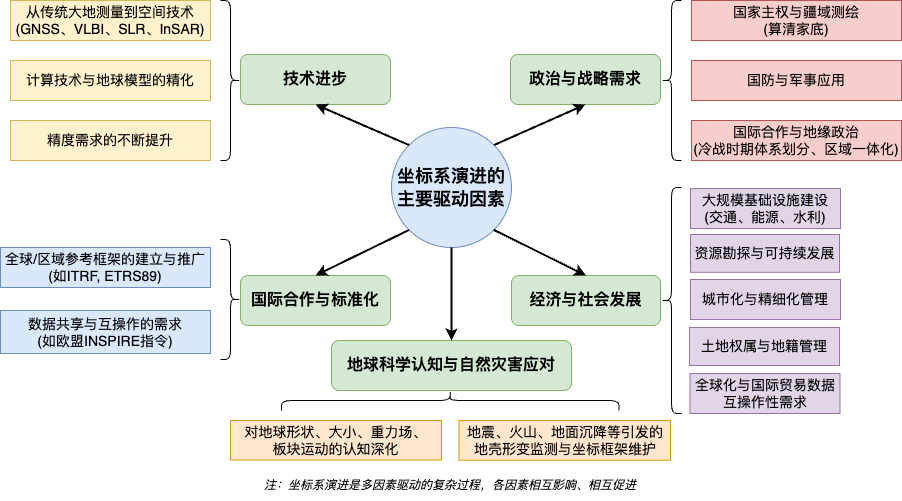

The diagram above was exported from draw.io. Its source (the exported page's mxGraphModel, read from the mxfile embedded in the PNG):
<mxGraphModel dx="1426" dy="893" grid="1" gridSize="10" guides="1" tooltips="1" connect="1" arrows="1" fold="1" page="1" pageScale="1" pageWidth="1169" pageHeight="827" math="0" shadow="0">
  <root>
    <mxCell id="0" />
    <mxCell id="1" parent="0" />
    <mxCell id="center_circle" value="&lt;span style=&quot;font-size: 18px;&quot;&gt;坐标系演进的主要驱动因素&lt;/span&gt;" style="ellipse;whiteSpace=wrap;html=1;aspect=fixed;fillColor=#dae8fc;strokeColor=#6c8ebf;fontSize=16;fontStyle=1" parent="1" vertex="1">
      <mxGeometry x="501" y="327" width="120" height="120" as="geometry" />
    </mxCell>
    <mxCell id="tech_adv_box" value="技术进步" style="rounded=1;whiteSpace=wrap;html=1;fillColor=#d5e8d4;strokeColor=#82b366;fontSize=16;fontStyle=1" parent="1" vertex="1">
      <mxGeometry x="350" y="254" width="150" height="50" as="geometry" />
    </mxCell>
    <mxCell id="political_box" value="政治与战略需求" style="rounded=1;whiteSpace=wrap;html=1;fillColor=#d5e8d4;strokeColor=#82b366;fontSize=16;fontStyle=1" parent="1" vertex="1">
      <mxGeometry x="620" y="254" width="150" height="50" as="geometry" />
    </mxCell>
    <mxCell id="economic_box" value="经济与社会发展" style="rounded=1;whiteSpace=wrap;html=1;fillColor=#d5e8d4;strokeColor=#82b366;fontSize=16;fontStyle=1" parent="1" vertex="1">
      <mxGeometry x="621" y="475" width="149" height="50" as="geometry" />
    </mxCell>
    <mxCell id="geoscience_box" value="地球科学认知与自然灾害应对" style="rounded=1;whiteSpace=wrap;html=1;fillColor=#d5e8d4;strokeColor=#82b366;fontSize=16;fontStyle=1" parent="1" vertex="1">
      <mxGeometry x="441" y="540" width="240" height="50" as="geometry" />
    </mxCell>
    <mxCell id="cooperation_box" value="国际合作与标准化" style="rounded=1;whiteSpace=wrap;html=1;fillColor=#d5e8d4;strokeColor=#82b366;fontSize=16;fontStyle=1" parent="1" vertex="1">
      <mxGeometry x="350" y="475" width="150" height="50" as="geometry" />
    </mxCell>
    <mxCell id="tech_adv_1" value="从传统大地测量到空间技术&#10;(GNSS、VLBI、SLR、InSAR)" style="rounded=0;whiteSpace=wrap;html=1;fillColor=#fff2cc;strokeColor=#d6b656;fontSize=14;" parent="1" vertex="1">
      <mxGeometry x="120" y="200" width="200" height="40" as="geometry" />
    </mxCell>
    <mxCell id="tech_adv_2" value="计算技术与地球模型的精化" style="rounded=0;whiteSpace=wrap;html=1;fillColor=#fff2cc;strokeColor=#d6b656;fontSize=14;" parent="1" vertex="1">
      <mxGeometry x="120" y="260" width="200" height="40" as="geometry" />
    </mxCell>
    <mxCell id="tech_adv_3" value="精度需求的不断提升" style="rounded=0;whiteSpace=wrap;html=1;fillColor=#fff2cc;strokeColor=#d6b656;fontSize=14;" parent="1" vertex="1">
      <mxGeometry x="120" y="320" width="200" height="40" as="geometry" />
    </mxCell>
    <mxCell id="political_1" value="国家主权与疆域测绘&#10;(算清家底)" style="rounded=0;whiteSpace=wrap;html=1;fillColor=#f8cecc;strokeColor=#b85450;fontSize=14;" parent="1" vertex="1">
      <mxGeometry x="801" y="200" width="210" height="40" as="geometry" />
    </mxCell>
    <mxCell id="political_2" value="国防与军事应用" style="rounded=0;whiteSpace=wrap;html=1;fillColor=#f8cecc;strokeColor=#b85450;fontSize=14;" parent="1" vertex="1">
      <mxGeometry x="801" y="260" width="210" height="40" as="geometry" />
    </mxCell>
    <mxCell id="political_3" value="国际合作与地缘政治&#10;(冷战时期体系划分、区域一体化)" style="rounded=0;whiteSpace=wrap;html=1;fillColor=#f8cecc;strokeColor=#b85450;fontSize=14;" parent="1" vertex="1">
      <mxGeometry x="801" y="320" width="210" height="40" as="geometry" />
    </mxCell>
    <mxCell id="economic_1" value="大规模基础设施建设&#10;(交通、能源、水利)" style="rounded=0;whiteSpace=wrap;html=1;fillColor=#e1d5e7;strokeColor=#9673a6;fontSize=14;" parent="1" vertex="1">
      <mxGeometry x="800" y="388.07" width="150" height="40" as="geometry" />
    </mxCell>
    <mxCell id="economic_2" value="资源勘探与可持续发展" style="rounded=0;whiteSpace=wrap;html=1;fillColor=#e1d5e7;strokeColor=#9673a6;fontSize=14;" parent="1" vertex="1">
      <mxGeometry x="800" y="434" width="149" height="37.87" as="geometry" />
    </mxCell>
    <mxCell id="economic_3" value="城市化与精细化管理" style="rounded=0;whiteSpace=wrap;html=1;fillColor=#e1d5e7;strokeColor=#9673a6;fontSize=14;" parent="1" vertex="1">
      <mxGeometry x="800" y="479" width="150" height="40" as="geometry" />
    </mxCell>
    <mxCell id="economic_4" value="土地权属与地籍管理" style="rounded=0;whiteSpace=wrap;html=1;fillColor=#e1d5e7;strokeColor=#9673a6;fontSize=14;" parent="1" vertex="1">
      <mxGeometry x="799" y="527" width="150" height="38" as="geometry" />
    </mxCell>
    <mxCell id="economic_5" value="全球化与国际贸易数据互操作性需求" style="rounded=0;whiteSpace=wrap;html=1;fillColor=#e1d5e7;strokeColor=#9673a6;fontSize=14;" parent="1" vertex="1">
      <mxGeometry x="799.5" y="573" width="150" height="40" as="geometry" />
    </mxCell>
    <mxCell id="geoscience_1" value="对地球形状、大小、重力场、&#10;板块运动的认知深化" style="rounded=0;whiteSpace=wrap;html=1;fillColor=#ffe6cc;strokeColor=#d79b00;fontSize=14;" parent="1" vertex="1">
      <mxGeometry x="340" y="620" width="211" height="39.5" as="geometry" />
    </mxCell>
    <mxCell id="geoscience_2" value="地震、火山、地面沉降等引发的&#10;地壳形变监测与坐标框架维护" style="rounded=0;whiteSpace=wrap;html=1;fillColor=#ffe6cc;strokeColor=#d79b00;fontSize=14;" parent="1" vertex="1">
      <mxGeometry x="568.5" y="620" width="211.5" height="39.75" as="geometry" />
    </mxCell>
    <mxCell id="cooperation_1" value="全球/区域参考框架的建立与推广&#10;(如ITRF, ETRS89)" style="rounded=0;whiteSpace=wrap;html=1;fillColor=#dae8fc;strokeColor=#6c8ebf;fontSize=14;" parent="1" vertex="1">
      <mxGeometry x="110" y="447" width="210" height="40" as="geometry" />
    </mxCell>
    <mxCell id="cooperation_2" value="数据共享与互操作的需求&#10;(如欧盟INSPIRE指令)" style="rounded=0;whiteSpace=wrap;html=1;fillColor=#dae8fc;strokeColor=#6c8ebf;fontSize=14;" parent="1" vertex="1">
      <mxGeometry x="110" y="510" width="210" height="43" as="geometry" />
    </mxCell>
    <mxCell id="center_to_tech" value="" style="endArrow=classic;html=1;rounded=0;exitX=0;exitY=0;exitDx=0;exitDy=0;entryX=0.5;entryY=1;entryDx=0;entryDy=0;strokeWidth=2;" parent="1" source="center_circle" target="tech_adv_box" edge="1">
      <mxGeometry width="50" height="50" relative="1" as="geometry">
        <mxPoint x="638.573593128807" y="317.00359312880704" as="sourcePoint" />
        <mxPoint x="316" y="199.43" as="targetPoint" />
      </mxGeometry>
    </mxCell>
    <mxCell id="center_to_political" value="" style="endArrow=classic;html=1;rounded=0;exitX=1;exitY=0;exitDx=0;exitDy=0;entryX=0.5;entryY=1;entryDx=0;entryDy=0;strokeWidth=2;" parent="1" source="center_circle" target="political_box" edge="1">
      <mxGeometry width="50" height="50" relative="1" as="geometry">
        <mxPoint x="536" y="367" as="sourcePoint" />
        <mxPoint x="586" y="317" as="targetPoint" />
      </mxGeometry>
    </mxCell>
    <mxCell id="center_to_economic" value="" style="endArrow=classic;html=1;rounded=0;exitX=1;exitY=1;exitDx=0;exitDy=0;entryX=0.5;entryY=0;entryDx=0;entryDy=0;strokeWidth=2;" parent="1" source="center_circle" target="economic_box" edge="1">
      <mxGeometry width="50" height="50" relative="1" as="geometry">
        <mxPoint x="536" y="367" as="sourcePoint" />
        <mxPoint x="586" y="317" as="targetPoint" />
      </mxGeometry>
    </mxCell>
    <mxCell id="center_to_geoscience" value="" style="endArrow=classic;html=1;rounded=0;exitX=0.5;exitY=1;exitDx=0;exitDy=0;entryX=0.5;entryY=0;entryDx=0;entryDy=0;strokeWidth=2;" parent="1" source="center_circle" target="geoscience_box" edge="1">
      <mxGeometry width="50" height="50" relative="1" as="geometry">
        <mxPoint x="536" y="367" as="sourcePoint" />
        <mxPoint x="586" y="317" as="targetPoint" />
      </mxGeometry>
    </mxCell>
    <mxCell id="center_to_cooperation" value="" style="endArrow=classic;html=1;rounded=0;exitX=0;exitY=1;exitDx=0;exitDy=0;entryX=0.5;entryY=0;entryDx=0;entryDy=0;strokeWidth=2;" parent="1" source="center_circle" target="cooperation_box" edge="1">
      <mxGeometry width="50" height="50" relative="1" as="geometry">
        <mxPoint x="536" y="367" as="sourcePoint" />
        <mxPoint x="586" y="317" as="targetPoint" />
      </mxGeometry>
    </mxCell>
    <mxCell id="note_box" value="注：坐标系演进是多因素驱动的复杂过程，各因素相互影响、相互促进" style="text;html=1;strokeColor=none;fillColor=none;align=center;verticalAlign=middle;whiteSpace=wrap;rounded=0;fontSize=12;fontStyle=2" parent="1" vertex="1">
      <mxGeometry x="359.63" y="670" width="400.25" height="30" as="geometry" />
    </mxCell>
    <mxCell id="dCNz2co90UsCRI41-XTs-9" value="" style="shape=curlyBracket;whiteSpace=wrap;html=1;rounded=1;labelPosition=left;verticalLabelPosition=middle;align=right;verticalAlign=middle;" vertex="1" parent="1">
      <mxGeometry x="771" y="200" width="20" height="160" as="geometry" />
    </mxCell>
    <mxCell id="dCNz2co90UsCRI41-XTs-10" value="" style="shape=curlyBracket;whiteSpace=wrap;html=1;rounded=1;labelPosition=left;verticalLabelPosition=middle;align=right;verticalAlign=middle;" vertex="1" parent="1">
      <mxGeometry x="771" y="387" width="20" height="226" as="geometry" />
    </mxCell>
    <mxCell id="dCNz2co90UsCRI41-XTs-11" value="" style="shape=curlyBracket;whiteSpace=wrap;html=1;rounded=1;flipH=1;labelPosition=right;verticalLabelPosition=middle;align=left;verticalAlign=middle;" vertex="1" parent="1">
      <mxGeometry x="330" y="200" width="20" height="160" as="geometry" />
    </mxCell>
    <mxCell id="dCNz2co90UsCRI41-XTs-12" value="" style="shape=curlyBracket;whiteSpace=wrap;html=1;rounded=1;flipH=1;labelPosition=right;verticalLabelPosition=middle;align=left;verticalAlign=middle;size=0.5;" vertex="1" parent="1">
      <mxGeometry x="330" y="439" width="20" height="120" as="geometry" />
    </mxCell>
    <mxCell id="dCNz2co90UsCRI41-XTs-14" value="" style="shape=curlyBracket;whiteSpace=wrap;html=1;rounded=1;flipH=1;labelPosition=right;verticalLabelPosition=middle;align=left;verticalAlign=middle;rotation=-90;" vertex="1" parent="1">
      <mxGeometry x="549.75" y="431.25" width="20" height="337.5" as="geometry" />
    </mxCell>
  </root>
</mxGraphModel>